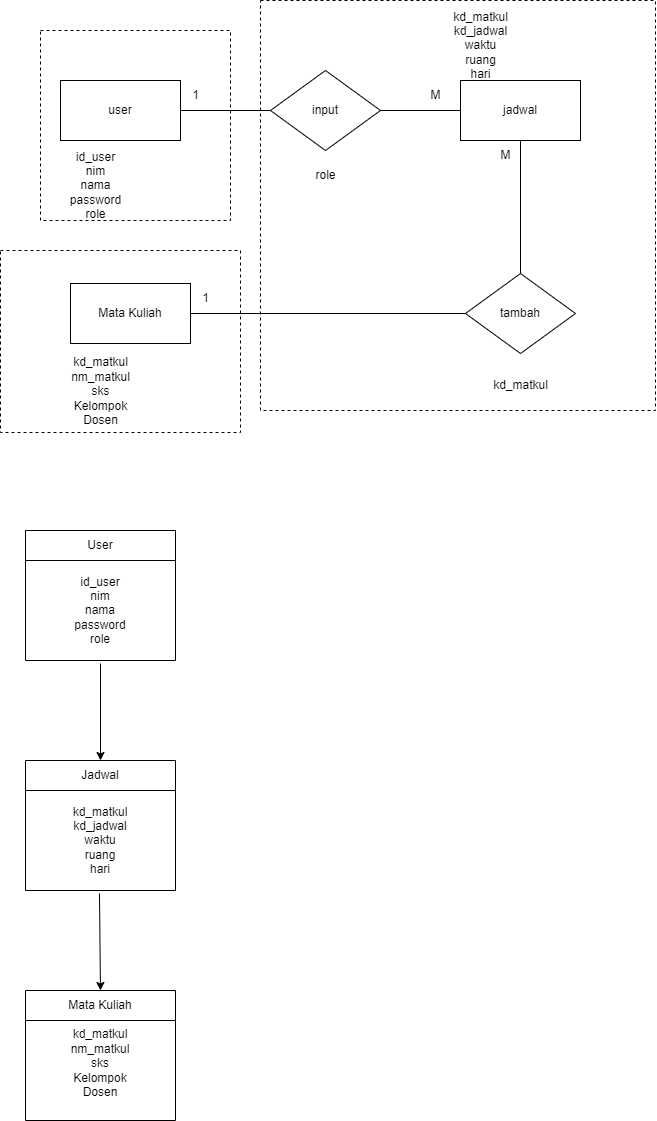

The diagram above was exported from draw.io. Its source (the exported page's mxGraphModel, read from the mxfile embedded in the PNG):
<mxGraphModel dx="1467" dy="780" grid="1" gridSize="10" guides="1" tooltips="1" connect="1" arrows="1" fold="1" page="1" pageScale="1" pageWidth="827" pageHeight="1169" math="0" shadow="0">
  <root>
    <mxCell id="0" />
    <mxCell id="1" parent="0" />
    <mxCell id="br7hMGBLWDApUz8oZbRG-37" value="" style="endArrow=classic;html=1;rounded=0;entryX=0.5;entryY=0;entryDx=0;entryDy=0;exitX=0.5;exitY=1.03;exitDx=0;exitDy=0;exitPerimeter=0;" edge="1" parent="1" source="br7hMGBLWDApUz8oZbRG-26" target="br7hMGBLWDApUz8oZbRG-35">
      <mxGeometry width="50" height="50" relative="1" as="geometry">
        <mxPoint x="310" y="790" as="sourcePoint" />
        <mxPoint x="580" y="880" as="targetPoint" />
      </mxGeometry>
    </mxCell>
    <mxCell id="br7hMGBLWDApUz8oZbRG-21" value="" style="rounded=0;whiteSpace=wrap;html=1;dashed=1;fillColor=none;" vertex="1" parent="1">
      <mxGeometry x="340" y="100" width="395" height="410" as="geometry" />
    </mxCell>
    <mxCell id="br7hMGBLWDApUz8oZbRG-20" value="" style="whiteSpace=wrap;html=1;aspect=fixed;dashed=1;fillColor=none;" vertex="1" parent="1">
      <mxGeometry x="120" y="130" width="190" height="190" as="geometry" />
    </mxCell>
    <mxCell id="br7hMGBLWDApUz8oZbRG-2" value="user" style="rounded=0;whiteSpace=wrap;html=1;" vertex="1" parent="1">
      <mxGeometry x="140" y="180" width="120" height="60" as="geometry" />
    </mxCell>
    <mxCell id="br7hMGBLWDApUz8oZbRG-3" value="id_user&lt;div&gt;nim&lt;/div&gt;&lt;div&gt;nama&lt;/div&gt;&lt;div&gt;password&lt;/div&gt;&lt;div&gt;role&lt;/div&gt;" style="text;html=1;align=center;verticalAlign=middle;resizable=0;points=[];autosize=1;strokeColor=none;fillColor=none;" vertex="1" parent="1">
      <mxGeometry x="140" y="240" width="70" height="90" as="geometry" />
    </mxCell>
    <mxCell id="br7hMGBLWDApUz8oZbRG-4" value="input" style="rhombus;whiteSpace=wrap;html=1;" vertex="1" parent="1">
      <mxGeometry x="350" y="170" width="110" height="80" as="geometry" />
    </mxCell>
    <mxCell id="br7hMGBLWDApUz8oZbRG-5" value="jadwal" style="rounded=0;whiteSpace=wrap;html=1;" vertex="1" parent="1">
      <mxGeometry x="540" y="180" width="120" height="60" as="geometry" />
    </mxCell>
    <mxCell id="br7hMGBLWDApUz8oZbRG-6" value="" style="endArrow=none;html=1;rounded=0;exitX=1;exitY=0.5;exitDx=0;exitDy=0;entryX=0;entryY=0.5;entryDx=0;entryDy=0;" edge="1" parent="1" source="br7hMGBLWDApUz8oZbRG-2" target="br7hMGBLWDApUz8oZbRG-4">
      <mxGeometry width="50" height="50" relative="1" as="geometry">
        <mxPoint x="390" y="270" as="sourcePoint" />
        <mxPoint x="440" y="220" as="targetPoint" />
      </mxGeometry>
    </mxCell>
    <mxCell id="br7hMGBLWDApUz8oZbRG-7" value="" style="endArrow=none;html=1;rounded=0;entryX=0;entryY=0.5;entryDx=0;entryDy=0;exitX=1;exitY=0.5;exitDx=0;exitDy=0;" edge="1" parent="1" source="br7hMGBLWDApUz8oZbRG-4" target="br7hMGBLWDApUz8oZbRG-5">
      <mxGeometry width="50" height="50" relative="1" as="geometry">
        <mxPoint x="414" y="310" as="sourcePoint" />
        <mxPoint x="464" y="260" as="targetPoint" />
      </mxGeometry>
    </mxCell>
    <mxCell id="br7hMGBLWDApUz8oZbRG-8" value="kd_matkul&lt;div&gt;kd_jadwal&lt;br&gt;&lt;div&gt;waktu&lt;/div&gt;&lt;div&gt;ruang&lt;/div&gt;&lt;div&gt;hari&lt;/div&gt;&lt;/div&gt;" style="text;html=1;align=center;verticalAlign=middle;resizable=0;points=[];autosize=1;strokeColor=none;fillColor=none;" vertex="1" parent="1">
      <mxGeometry x="520" y="100" width="80" height="90" as="geometry" />
    </mxCell>
    <mxCell id="br7hMGBLWDApUz8oZbRG-9" value="1" style="text;html=1;align=center;verticalAlign=middle;resizable=0;points=[];autosize=1;strokeColor=none;fillColor=none;" vertex="1" parent="1">
      <mxGeometry x="260" y="180" width="30" height="30" as="geometry" />
    </mxCell>
    <mxCell id="br7hMGBLWDApUz8oZbRG-10" value="M" style="text;html=1;align=center;verticalAlign=middle;resizable=0;points=[];autosize=1;strokeColor=none;fillColor=none;" vertex="1" parent="1">
      <mxGeometry x="500" y="180" width="30" height="30" as="geometry" />
    </mxCell>
    <mxCell id="br7hMGBLWDApUz8oZbRG-11" value="Mata Kuliah" style="rounded=0;whiteSpace=wrap;html=1;" vertex="1" parent="1">
      <mxGeometry x="150" y="383" width="120" height="60" as="geometry" />
    </mxCell>
    <mxCell id="br7hMGBLWDApUz8oZbRG-12" value="tambah" style="rhombus;whiteSpace=wrap;html=1;" vertex="1" parent="1">
      <mxGeometry x="545" y="373" width="110" height="80" as="geometry" />
    </mxCell>
    <mxCell id="br7hMGBLWDApUz8oZbRG-13" value="" style="endArrow=none;html=1;rounded=0;exitX=1;exitY=0.5;exitDx=0;exitDy=0;entryX=0;entryY=0.5;entryDx=0;entryDy=0;" edge="1" parent="1" source="br7hMGBLWDApUz8oZbRG-11" target="br7hMGBLWDApUz8oZbRG-12">
      <mxGeometry width="50" height="50" relative="1" as="geometry">
        <mxPoint x="585" y="410" as="sourcePoint" />
        <mxPoint x="635" y="360" as="targetPoint" />
      </mxGeometry>
    </mxCell>
    <mxCell id="br7hMGBLWDApUz8oZbRG-14" value="1" style="text;html=1;align=center;verticalAlign=middle;resizable=0;points=[];autosize=1;strokeColor=none;fillColor=none;" vertex="1" parent="1">
      <mxGeometry x="270" y="383" width="30" height="30" as="geometry" />
    </mxCell>
    <mxCell id="br7hMGBLWDApUz8oZbRG-15" value="" style="endArrow=none;html=1;rounded=0;entryX=0.5;entryY=0;entryDx=0;entryDy=0;exitX=0.5;exitY=1;exitDx=0;exitDy=0;" edge="1" parent="1" source="br7hMGBLWDApUz8oZbRG-5" target="br7hMGBLWDApUz8oZbRG-12">
      <mxGeometry width="50" height="50" relative="1" as="geometry">
        <mxPoint x="440" y="290" as="sourcePoint" />
        <mxPoint x="490" y="240" as="targetPoint" />
      </mxGeometry>
    </mxCell>
    <mxCell id="br7hMGBLWDApUz8oZbRG-16" value="&lt;div&gt;&lt;div&gt;kd_matkul&lt;/div&gt;&lt;div&gt;nm_matkul&lt;/div&gt;&lt;div&gt;sks&lt;/div&gt;&lt;div&gt;Kelompok&lt;/div&gt;&lt;div&gt;Dosen&lt;/div&gt;&lt;div&gt;&lt;br&gt;&lt;/div&gt;&lt;/div&gt;" style="text;html=1;align=center;verticalAlign=middle;resizable=0;points=[];autosize=1;strokeColor=none;fillColor=none;" vertex="1" parent="1">
      <mxGeometry x="140" y="448" width="80" height="100" as="geometry" />
    </mxCell>
    <mxCell id="br7hMGBLWDApUz8oZbRG-17" value="M" style="text;html=1;align=center;verticalAlign=middle;resizable=0;points=[];autosize=1;strokeColor=none;fillColor=none;" vertex="1" parent="1">
      <mxGeometry x="570" y="240" width="30" height="30" as="geometry" />
    </mxCell>
    <mxCell id="br7hMGBLWDApUz8oZbRG-18" value="role" style="text;html=1;align=center;verticalAlign=middle;resizable=0;points=[];autosize=1;strokeColor=none;fillColor=none;" vertex="1" parent="1">
      <mxGeometry x="385" y="260" width="40" height="30" as="geometry" />
    </mxCell>
    <mxCell id="br7hMGBLWDApUz8oZbRG-19" value="kd_matkul" style="text;html=1;align=center;verticalAlign=middle;resizable=0;points=[];autosize=1;strokeColor=none;fillColor=none;" vertex="1" parent="1">
      <mxGeometry x="560" y="470" width="80" height="30" as="geometry" />
    </mxCell>
    <mxCell id="br7hMGBLWDApUz8oZbRG-22" value="" style="rounded=0;whiteSpace=wrap;html=1;dashed=1;fillColor=none;" vertex="1" parent="1">
      <mxGeometry x="80" y="350" width="240" height="182" as="geometry" />
    </mxCell>
    <mxCell id="br7hMGBLWDApUz8oZbRG-23" value="User" style="swimlane;fontStyle=0;childLayout=stackLayout;horizontal=1;startSize=30;horizontalStack=0;resizeParent=1;resizeParentMax=0;resizeLast=0;collapsible=1;marginBottom=0;whiteSpace=wrap;html=1;" vertex="1" parent="1">
      <mxGeometry x="105" y="630" width="150" height="130" as="geometry">
        <mxRectangle x="105" y="640" width="70" height="30" as="alternateBounds" />
      </mxGeometry>
    </mxCell>
    <mxCell id="br7hMGBLWDApUz8oZbRG-26" value="&lt;span style=&quot;text-wrap: nowrap;&quot;&gt;id_user&lt;/span&gt;&lt;div style=&quot;text-wrap: nowrap;&quot;&gt;nim&lt;/div&gt;&lt;div style=&quot;text-wrap: nowrap;&quot;&gt;nama&lt;/div&gt;&lt;div style=&quot;text-wrap: nowrap;&quot;&gt;password&lt;/div&gt;&lt;div style=&quot;text-wrap: nowrap;&quot;&gt;role&lt;/div&gt;" style="text;strokeColor=none;fillColor=none;align=center;verticalAlign=middle;spacingLeft=4;spacingRight=4;overflow=hidden;points=[[0,0.5],[1,0.5]];portConstraint=eastwest;rotatable=0;whiteSpace=wrap;html=1;" vertex="1" parent="br7hMGBLWDApUz8oZbRG-23">
      <mxGeometry y="30" width="150" height="100" as="geometry" />
    </mxCell>
    <mxCell id="br7hMGBLWDApUz8oZbRG-31" value="Mata Kuliah" style="swimlane;fontStyle=0;childLayout=stackLayout;horizontal=1;startSize=30;horizontalStack=0;resizeParent=1;resizeParentMax=0;resizeLast=0;collapsible=1;marginBottom=0;whiteSpace=wrap;html=1;" vertex="1" parent="1">
      <mxGeometry x="105" y="1090" width="150" height="130" as="geometry">
        <mxRectangle x="105" y="640" width="70" height="30" as="alternateBounds" />
      </mxGeometry>
    </mxCell>
    <mxCell id="br7hMGBLWDApUz8oZbRG-32" value="&lt;div&gt;kd_matkul&lt;/div&gt;&lt;div&gt;nm_matkul&lt;/div&gt;&lt;div&gt;sks&lt;/div&gt;&lt;div&gt;Kelompok&lt;/div&gt;&lt;div&gt;Dosen&lt;/div&gt;&lt;div&gt;&lt;br style=&quot;text-wrap: nowrap;&quot;&gt;&lt;/div&gt;" style="text;strokeColor=none;fillColor=none;align=center;verticalAlign=middle;spacingLeft=4;spacingRight=4;overflow=hidden;points=[[0,0.5],[1,0.5]];portConstraint=eastwest;rotatable=0;whiteSpace=wrap;html=1;" vertex="1" parent="br7hMGBLWDApUz8oZbRG-31">
      <mxGeometry y="30" width="150" height="100" as="geometry" />
    </mxCell>
    <mxCell id="br7hMGBLWDApUz8oZbRG-35" value="Jadwal" style="swimlane;fontStyle=0;childLayout=stackLayout;horizontal=1;startSize=30;horizontalStack=0;resizeParent=1;resizeParentMax=0;resizeLast=0;collapsible=1;marginBottom=0;whiteSpace=wrap;html=1;" vertex="1" parent="1">
      <mxGeometry x="105" y="860" width="150" height="130" as="geometry">
        <mxRectangle x="105" y="640" width="70" height="30" as="alternateBounds" />
      </mxGeometry>
    </mxCell>
    <mxCell id="br7hMGBLWDApUz8oZbRG-36" value="&lt;div&gt;&lt;span style=&quot;text-wrap: nowrap;&quot;&gt;kd_matkul&lt;/span&gt;&lt;div style=&quot;text-wrap: nowrap;&quot;&gt;kd_jadwal&lt;br&gt;&lt;div&gt;waktu&lt;/div&gt;&lt;div&gt;ruang&lt;/div&gt;&lt;div&gt;hari&lt;/div&gt;&lt;/div&gt;&lt;/div&gt;" style="text;strokeColor=none;fillColor=none;align=center;verticalAlign=middle;spacingLeft=4;spacingRight=4;overflow=hidden;points=[[0,0.5],[1,0.5]];portConstraint=eastwest;rotatable=0;whiteSpace=wrap;html=1;" vertex="1" parent="br7hMGBLWDApUz8oZbRG-35">
      <mxGeometry y="30" width="150" height="100" as="geometry" />
    </mxCell>
    <mxCell id="br7hMGBLWDApUz8oZbRG-38" value="" style="endArrow=classic;html=1;rounded=0;entryX=0.5;entryY=0;entryDx=0;entryDy=0;exitX=0.493;exitY=1.03;exitDx=0;exitDy=0;exitPerimeter=0;" edge="1" parent="1" source="br7hMGBLWDApUz8oZbRG-36" target="br7hMGBLWDApUz8oZbRG-31">
      <mxGeometry width="50" height="50" relative="1" as="geometry">
        <mxPoint x="300" y="1040" as="sourcePoint" />
        <mxPoint x="350" y="990" as="targetPoint" />
      </mxGeometry>
    </mxCell>
  </root>
</mxGraphModel>